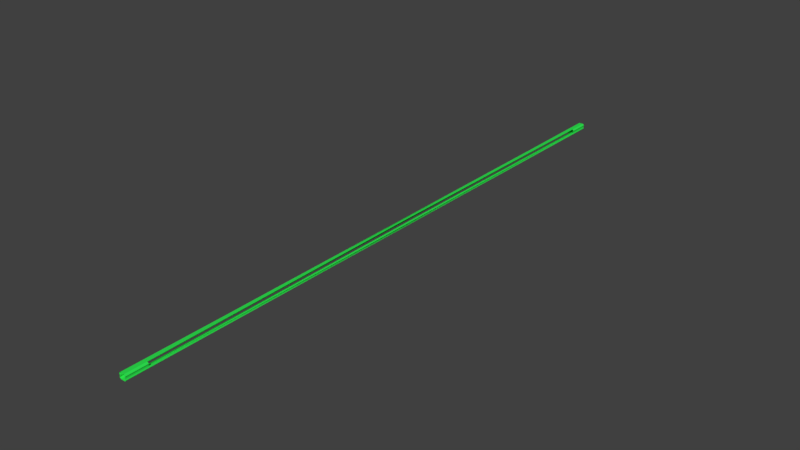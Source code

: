 # Source: tunnel.blend  (saved by Blender 2.79.0; exported with 4.5.12 LTS)
import bpy
from mathutils import Matrix  # noqa: F401  (used for matrix-valued properties, if any)

bpy.ops.wm.read_factory_settings(use_empty=True)
scene = bpy.context.scene
scene.name = 'Scene'

# ---- collections
col_collection_1 = bpy.data.collections.new('Collection 1'); scene.collection.children.link(col_collection_1)

# ---- materials (node trees are filled in below, after node groups)
mat_pipe_color = bpy.data.materials.new('Pipe Color')
mat_pipe_color.alpha_threshold = 0.0
mat_pipe_color.use_transparent_shadow = False
mat_pipe_color.diffuse_color = (0.02914, 0.8007, 0.08233, 1.0)
mat_pipe_color.roughness = 0.5

# ---- material node trees

# ---- world
world_world = bpy.data.worlds.new('World'); scene.world = world_world
world_world.color = (0.05088, 0.05088, 0.05088)
world_world.use_sun_shadow = False
world_world.sun_shadow_jitter_overblur = 0.0
world_world.cycles.sampling_method = 'MANUAL'

# ---- meshes
me_cylinder_000 = bpy.data.meshes.new('Cylinder.000')
me_cylinder_000.from_pydata([(2.502, -3.555e-07, 7.977), (5.812, -16.27, 7.979), (7.125, -16.27, 6.763), (10.66, -2.514e-07, 4.519), (9.02, -16.27, 4.519), (10.47, 0.0, 1.587), (7.764, -16.27, 1.587), (2.752, -4.848e-07, 8.775), (7.838, -16.27, 7.439), (6.061, -16.27, 8.773), (9.625, 0.0, 4.971), (10.09, -16.27, 4.971), (11.73, 0.0, 1.745), (9.022, -16.27, 1.745), (0.03054, -3.422e-07, 7.977), (0.03054, -16.27, 7.977), (0.03359, -4.848e-07, 8.775), (0.03359, -16.27, 8.775), (7.764, -16.27, 0.0), (9.022, -16.27, 0.0), (7.125, -17.45, 6.763), (5.812, -17.45, 7.979), (9.02, -17.45, 4.519), (7.764, -17.45, 1.587), (7.764, -17.45, 0.0), (8.299, -17.45, 7.439), (6.1, -17.45, 8.773), (10.09, -17.45, 4.971), (9.022, -17.45, 1.745), (9.022, -17.45, 0.0), (0.03054, -17.45, 7.977), (0.03359, -17.45, 8.775)], [], [(3, 5, 6, 4), (14, 0, 1, 15), (10, 11, 13, 12), (16, 17, 9, 7), (9, 17, 31, 26), (15, 1, 21, 30), (2, 4, 22, 20), (19, 13, 28, 29), (0, 14, 16, 7), (4, 6, 23, 22), (1, 0, 7, 9), (20, 22, 27, 25), (30, 21, 26, 31), (22, 23, 28, 27), (21, 20, 25, 26), (23, 24, 29, 28), (8, 9, 26, 25), (13, 11, 27, 28), (6, 18, 24, 23), (11, 8, 25, 27), (17, 15, 30, 31), (1, 2, 20, 21), (1, 9, 8, 2), (2, 8, 11, 4), (5, 12, 13, 6), (3, 4, 11, 10), (6, 13, 19, 18)])
me_cylinder_000.materials.append(mat_pipe_color)
me_cylinder_000.use_remesh_preserve_volume = False
me_cylinder_000.use_remesh_preserve_attributes = False
me_cylinder_000.use_mirror_vertex_groups = False
me_cylinder_000.update()

# ---- objects
ob_cylinder_001 = bpy.data.objects.new('Cylinder.001', me_cylinder_000)

# ---- transforms, parenting, visibility, modifiers, constraints
ob_cylinder_001.location = (0.08885, 1.188, -0.1719)
ob_cylinder_001.scale = (1.0, 50.0, 1.0)
ob_cylinder_001.lineart.crease_threshold = 0.0
_m = ob_cylinder_001.modifiers.new('Mirror', 'MIRROR')
_m.use_axis = (True, True, True)
_m.use_clip = True

# ---- collection membership
col_collection_1.objects.link(ob_cylinder_001)

# ---- scene / render settings (as saved in the file)
scene.frame_start = 1; scene.frame_end = 250; scene.frame_set(1)
scene.render.engine = 'BLENDER_EEVEE_NEXT'
scene.render.resolution_percentage = 50
scene.render.dither_intensity = 0.0
scene.cycles.use_denoising = False
scene.cycles.samples = 128
scene.cycles.sampling_pattern = 'TABULATED_SOBOL'
scene.cycles.use_adaptive_sampling = False
scene.cycles.use_light_tree = False
scene.cycles.blur_glossy = 0.0
scene.cycles.sample_clamp_indirect = 0.0
scene.view_settings.view_transform = 'Standard'
bpy.context.view_layer.update()

# ---- added for rendering (the .blend has no active camera and no usable light): camera, sun
cam_auto = bpy.data.cameras.new('AutoCamera')
cam_auto.lens = 50.0
cam_auto.sensor_width = 36.0
cam_auto.clip_end = 28334.4
ob_auto_camera = bpy.data.objects.new('AutoCamera', cam_auto)
scene.collection.objects.link(ob_auto_camera)
ob_auto_camera.location = (1614.59, -1936.22, 1291.43)
ob_auto_camera.rotation_euler = (1.09748, -7.21219e-08, 0.694738)
scene.camera = ob_auto_camera
light_auto_sun = bpy.data.lights.new('AutoSun', 'SUN')
light_auto_sun.energy = 3.0
light_auto_sun.angle = 0.0523599
ob_auto_sun = bpy.data.objects.new('AutoSun', light_auto_sun)
scene.collection.objects.link(ob_auto_sun)
ob_auto_sun.rotation_euler = (0.872665, 0.174533, 0.523599)
bpy.context.view_layer.update()
